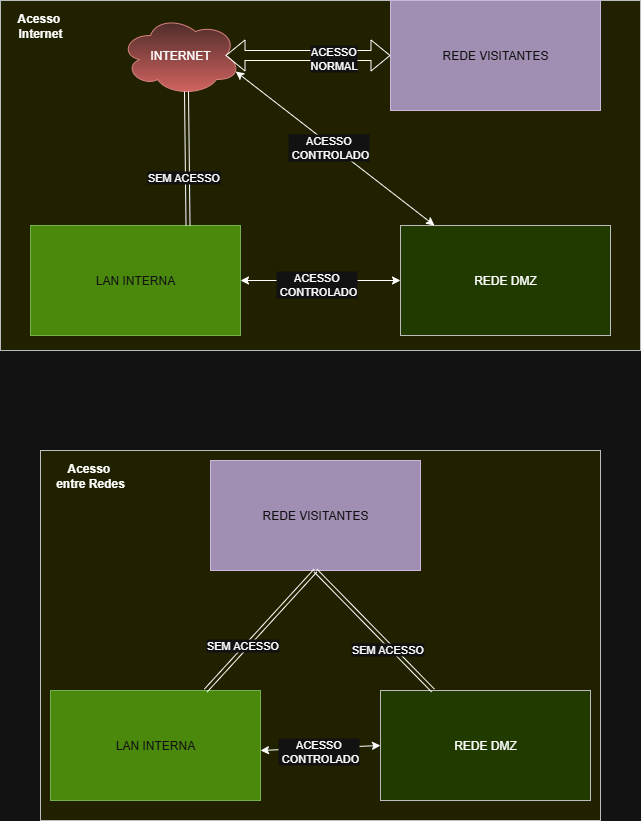

The diagram above was exported from draw.io. Its source (the exported page's mxGraphModel, read from the mxfile embedded in the PNG):
<mxGraphModel dx="786" dy="463" grid="1" gridSize="10" guides="1" tooltips="1" connect="1" arrows="1" fold="1" page="1" pageScale="1" pageWidth="827" pageHeight="1169" math="0" shadow="0">
  <root>
    <mxCell id="0" />
    <mxCell id="1" parent="0" />
    <mxCell id="VMgwaQP8GYgmhQ-C1H5w-3" value="" style="rounded=0;whiteSpace=wrap;html=1;fillColor=#ffff88;strokeColor=#36393d;" parent="1" vertex="1">
      <mxGeometry x="80" y="480" width="560" height="370" as="geometry" />
    </mxCell>
    <mxCell id="VMgwaQP8GYgmhQ-C1H5w-1" value="" style="rounded=0;whiteSpace=wrap;html=1;fillColor=#ffff88;strokeColor=#36393d;" parent="1" vertex="1">
      <mxGeometry x="40" y="30" width="640" height="350" as="geometry" />
    </mxCell>
    <mxCell id="2sFf9ZB58k9bPkSfPJID-112" value="LAN INTERNA" style="rounded=0;whiteSpace=wrap;html=1;fillColor=#60a917;strokeColor=#2D7600;fontColor=#ffffff;" parent="1" vertex="1">
      <mxGeometry x="70" y="255" width="210" height="110" as="geometry" />
    </mxCell>
    <mxCell id="2sFf9ZB58k9bPkSfPJID-113" value="REDE VISITANTES" style="rounded=0;whiteSpace=wrap;html=1;fillColor=#76608a;strokeColor=#432D57;fontColor=#ffffff;" parent="1" vertex="1">
      <mxGeometry x="430" y="30" width="210" height="110" as="geometry" />
    </mxCell>
    <mxCell id="2sFf9ZB58k9bPkSfPJID-114" value="REDE DMZ" style="rounded=0;whiteSpace=wrap;html=1;fillColor=#cdeb8b;strokeColor=#36393d;" parent="1" vertex="1">
      <mxGeometry x="440" y="255" width="210" height="110" as="geometry" />
    </mxCell>
    <mxCell id="2sFf9ZB58k9bPkSfPJID-115" value="INTERNET" style="ellipse;shape=cloud;whiteSpace=wrap;html=1;fillColor=#f8cecc;strokeColor=#b85450;gradientColor=#ea6b66;" parent="1" vertex="1">
      <mxGeometry x="160" y="45" width="120" height="80" as="geometry" />
    </mxCell>
    <mxCell id="2sFf9ZB58k9bPkSfPJID-118" value="" style="shape=link;html=1;rounded=0;exitX=0.75;exitY=0;exitDx=0;exitDy=0;entryX=0.55;entryY=0.95;entryDx=0;entryDy=0;entryPerimeter=0;" parent="1" source="2sFf9ZB58k9bPkSfPJID-112" target="2sFf9ZB58k9bPkSfPJID-115" edge="1">
      <mxGeometry width="100" relative="1" as="geometry">
        <mxPoint x="135" y="275" as="sourcePoint" />
        <mxPoint x="280" y="380" as="targetPoint" />
      </mxGeometry>
    </mxCell>
    <mxCell id="2sFf9ZB58k9bPkSfPJID-119" value="SEM ACESSO" style="edgeLabel;html=1;align=center;verticalAlign=middle;resizable=0;points=[];" parent="2sFf9ZB58k9bPkSfPJID-118" vertex="1" connectable="0">
      <mxGeometry x="-0.2685" y="3" relative="1" as="geometry">
        <mxPoint x="-1" as="offset" />
      </mxGeometry>
    </mxCell>
    <mxCell id="2sFf9ZB58k9bPkSfPJID-131" value="" style="endArrow=classic;startArrow=classic;html=1;rounded=0;exitX=1;exitY=0.5;exitDx=0;exitDy=0;entryX=0;entryY=0.5;entryDx=0;entryDy=0;" parent="1" source="2sFf9ZB58k9bPkSfPJID-112" target="2sFf9ZB58k9bPkSfPJID-114" edge="1">
      <mxGeometry width="50" height="50" relative="1" as="geometry">
        <mxPoint x="350" y="335" as="sourcePoint" />
        <mxPoint x="400" y="285" as="targetPoint" />
      </mxGeometry>
    </mxCell>
    <mxCell id="2sFf9ZB58k9bPkSfPJID-132" value="ACESSO&lt;div&gt;&amp;nbsp;CONTROLADO&lt;/div&gt;" style="edgeLabel;html=1;align=center;verticalAlign=middle;resizable=0;points=[];" parent="2sFf9ZB58k9bPkSfPJID-131" vertex="1" connectable="0">
      <mxGeometry x="-0.0573" y="-3" relative="1" as="geometry">
        <mxPoint as="offset" />
      </mxGeometry>
    </mxCell>
    <mxCell id="2sFf9ZB58k9bPkSfPJID-133" value="" style="endArrow=classic;startArrow=classic;html=1;rounded=0;exitX=0.96;exitY=0.7;exitDx=0;exitDy=0;exitPerimeter=0;" parent="1" source="2sFf9ZB58k9bPkSfPJID-115" target="2sFf9ZB58k9bPkSfPJID-114" edge="1">
      <mxGeometry width="50" height="50" relative="1" as="geometry">
        <mxPoint x="280" y="320" as="sourcePoint" />
        <mxPoint x="450" y="320" as="targetPoint" />
      </mxGeometry>
    </mxCell>
    <mxCell id="2sFf9ZB58k9bPkSfPJID-134" value="ACESSO&lt;div&gt;&amp;nbsp;CONTROLADO&lt;/div&gt;" style="edgeLabel;html=1;align=center;verticalAlign=middle;resizable=0;points=[];" parent="2sFf9ZB58k9bPkSfPJID-133" vertex="1" connectable="0">
      <mxGeometry x="-0.0573" y="-3" relative="1" as="geometry">
        <mxPoint as="offset" />
      </mxGeometry>
    </mxCell>
    <mxCell id="2sFf9ZB58k9bPkSfPJID-135" value="" style="shape=flexArrow;endArrow=classic;startArrow=classic;html=1;rounded=0;entryX=0;entryY=0.5;entryDx=0;entryDy=0;exitX=0.875;exitY=0.5;exitDx=0;exitDy=0;exitPerimeter=0;" parent="1" source="2sFf9ZB58k9bPkSfPJID-115" target="2sFf9ZB58k9bPkSfPJID-113" edge="1">
      <mxGeometry width="100" height="100" relative="1" as="geometry">
        <mxPoint x="310" y="145" as="sourcePoint" />
        <mxPoint x="410" y="45" as="targetPoint" />
      </mxGeometry>
    </mxCell>
    <mxCell id="2sFf9ZB58k9bPkSfPJID-136" value="ACESSO&lt;div&gt;NORMAL&lt;/div&gt;" style="edgeLabel;html=1;align=center;verticalAlign=middle;resizable=0;points=[];" parent="2sFf9ZB58k9bPkSfPJID-135" vertex="1" connectable="0">
      <mxGeometry x="0.3024" y="-2" relative="1" as="geometry">
        <mxPoint as="offset" />
      </mxGeometry>
    </mxCell>
    <mxCell id="2sFf9ZB58k9bPkSfPJID-137" value="REDE VISITANTES" style="rounded=0;whiteSpace=wrap;html=1;fillColor=#76608a;strokeColor=#432D57;fontColor=#ffffff;" parent="1" vertex="1">
      <mxGeometry x="250" y="490" width="210" height="110" as="geometry" />
    </mxCell>
    <mxCell id="2sFf9ZB58k9bPkSfPJID-138" value="LAN INTERNA" style="rounded=0;whiteSpace=wrap;html=1;fillColor=#60a917;strokeColor=#2D7600;fontColor=#ffffff;" parent="1" vertex="1">
      <mxGeometry x="90" y="720" width="210" height="110" as="geometry" />
    </mxCell>
    <mxCell id="2sFf9ZB58k9bPkSfPJID-139" value="REDE DMZ" style="rounded=0;whiteSpace=wrap;html=1;fillColor=#cdeb8b;strokeColor=#36393d;" parent="1" vertex="1">
      <mxGeometry x="420" y="720" width="210" height="110" as="geometry" />
    </mxCell>
    <mxCell id="2sFf9ZB58k9bPkSfPJID-140" value="" style="shape=link;html=1;rounded=0;entryX=0.5;entryY=1;entryDx=0;entryDy=0;" parent="1" source="2sFf9ZB58k9bPkSfPJID-138" target="2sFf9ZB58k9bPkSfPJID-137" edge="1">
      <mxGeometry width="100" relative="1" as="geometry">
        <mxPoint x="352" y="824" as="sourcePoint" />
        <mxPoint x="350" y="690" as="targetPoint" />
      </mxGeometry>
    </mxCell>
    <mxCell id="2sFf9ZB58k9bPkSfPJID-141" value="SEM ACESSO" style="edgeLabel;html=1;align=center;verticalAlign=middle;resizable=0;points=[];" parent="2sFf9ZB58k9bPkSfPJID-140" vertex="1" connectable="0">
      <mxGeometry x="-0.2685" y="3" relative="1" as="geometry">
        <mxPoint x="-1" as="offset" />
      </mxGeometry>
    </mxCell>
    <mxCell id="2sFf9ZB58k9bPkSfPJID-142" value="" style="shape=link;html=1;rounded=0;entryX=0.5;entryY=1;entryDx=0;entryDy=0;exitX=0.25;exitY=0;exitDx=0;exitDy=0;" parent="1" source="2sFf9ZB58k9bPkSfPJID-139" target="2sFf9ZB58k9bPkSfPJID-137" edge="1">
      <mxGeometry width="100" relative="1" as="geometry">
        <mxPoint x="255" y="730" as="sourcePoint" />
        <mxPoint x="365" y="610" as="targetPoint" />
      </mxGeometry>
    </mxCell>
    <mxCell id="2sFf9ZB58k9bPkSfPJID-143" value="SEM ACESSO" style="edgeLabel;html=1;align=center;verticalAlign=middle;resizable=0;points=[];" parent="2sFf9ZB58k9bPkSfPJID-142" vertex="1" connectable="0">
      <mxGeometry x="-0.2685" y="3" relative="1" as="geometry">
        <mxPoint x="-1" as="offset" />
      </mxGeometry>
    </mxCell>
    <mxCell id="VMgwaQP8GYgmhQ-C1H5w-2" value="Acesso&amp;nbsp;&lt;div&gt;Internet&lt;/div&gt;" style="text;html=1;align=center;verticalAlign=middle;whiteSpace=wrap;rounded=0;fontStyle=1" parent="1" vertex="1">
      <mxGeometry x="50" y="40" width="60" height="30" as="geometry" />
    </mxCell>
    <mxCell id="VMgwaQP8GYgmhQ-C1H5w-4" value="Acesso&amp;nbsp;&lt;div&gt;entre Redes&lt;/div&gt;" style="text;html=1;align=center;verticalAlign=middle;whiteSpace=wrap;rounded=0;fontStyle=1" parent="1" vertex="1">
      <mxGeometry x="90" y="490" width="80" height="30" as="geometry" />
    </mxCell>
    <mxCell id="VMgwaQP8GYgmhQ-C1H5w-5" value="" style="endArrow=classic;startArrow=classic;html=1;rounded=0;entryX=0;entryY=0.5;entryDx=0;entryDy=0;" parent="1" target="2sFf9ZB58k9bPkSfPJID-139" edge="1">
      <mxGeometry width="50" height="50" relative="1" as="geometry">
        <mxPoint x="300" y="780" as="sourcePoint" />
        <mxPoint x="414" y="774.4100000000001" as="targetPoint" />
      </mxGeometry>
    </mxCell>
    <mxCell id="VMgwaQP8GYgmhQ-C1H5w-6" value="ACESSO&lt;div&gt;&amp;nbsp;CONTROLADO&lt;/div&gt;" style="edgeLabel;html=1;align=center;verticalAlign=middle;resizable=0;points=[];" parent="VMgwaQP8GYgmhQ-C1H5w-5" connectable="0" vertex="1">
      <mxGeometry x="-0.0573" y="-3" relative="1" as="geometry">
        <mxPoint as="offset" />
      </mxGeometry>
    </mxCell>
  </root>
</mxGraphModel>